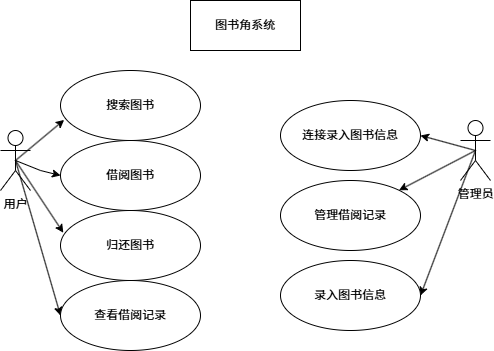

The diagram above was exported from draw.io. Its source (the exported page's mxGraphModel, read from the mxfile embedded in the PNG):
<mxGraphModel dx="1030" dy="510" grid="1" gridSize="10" guides="1" tooltips="1" connect="1" arrows="1" fold="1" page="1" pageScale="1" pageWidth="827" pageHeight="1169" math="0" shadow="0">
  <root>
    <mxCell id="0" />
    <mxCell id="1" parent="0" />
    <mxCell id="NApxJG-7I9n_vimp6gEc-14" edge="1" parent="1" source="NApxJG-7I9n_vimp6gEc-1" style="edgeStyle=none;rounded=0;orthogonalLoop=1;jettySize=auto;html=1;exitX=0.5;exitY=0.5;exitDx=0;exitDy=0;exitPerimeter=0;" target="NApxJG-7I9n_vimp6gEc-8">
      <mxGeometry relative="1" as="geometry">
        <Array as="points">
          <mxPoint x="220" y="210" />
          <mxPoint x="240" y="215" />
        </Array>
      </mxGeometry>
    </mxCell>
    <mxCell id="NApxJG-7I9n_vimp6gEc-25" edge="1" parent="1" source="NApxJG-7I9n_vimp6gEc-1" style="edgeStyle=none;rounded=0;orthogonalLoop=1;jettySize=auto;html=1;exitX=0.5;exitY=0.5;exitDx=0;exitDy=0;exitPerimeter=0;entryX=0;entryY=0.5;entryDx=0;entryDy=0;" target="NApxJG-7I9n_vimp6gEc-10">
      <mxGeometry relative="1" as="geometry" />
    </mxCell>
    <mxCell id="NApxJG-7I9n_vimp6gEc-1" parent="1" style="shape=umlActor;verticalLabelPosition=bottom;verticalAlign=top;html=1;outlineConnect=0;" value="用户" vertex="1">
      <mxGeometry height="60" width="30" x="180" y="170" as="geometry" />
    </mxCell>
    <mxCell id="NApxJG-7I9n_vimp6gEc-20" edge="1" parent="1" source="NApxJG-7I9n_vimp6gEc-2" style="edgeStyle=none;rounded=0;orthogonalLoop=1;jettySize=auto;html=1;exitX=0.5;exitY=0.5;exitDx=0;exitDy=0;exitPerimeter=0;entryX=1;entryY=0.5;entryDx=0;entryDy=0;" target="NApxJG-7I9n_vimp6gEc-19">
      <mxGeometry relative="1" as="geometry" />
    </mxCell>
    <mxCell id="NApxJG-7I9n_vimp6gEc-22" edge="1" parent="1" source="NApxJG-7I9n_vimp6gEc-2" style="edgeStyle=none;rounded=0;orthogonalLoop=1;jettySize=auto;html=1;exitX=0.5;exitY=0.5;exitDx=0;exitDy=0;exitPerimeter=0;" target="NApxJG-7I9n_vimp6gEc-21">
      <mxGeometry relative="1" as="geometry" />
    </mxCell>
    <mxCell id="NApxJG-7I9n_vimp6gEc-27" edge="1" parent="1" source="NApxJG-7I9n_vimp6gEc-2" style="edgeStyle=none;rounded=0;orthogonalLoop=1;jettySize=auto;html=1;exitX=0.5;exitY=0.5;exitDx=0;exitDy=0;exitPerimeter=0;entryX=1;entryY=0.5;entryDx=0;entryDy=0;" target="NApxJG-7I9n_vimp6gEc-26">
      <mxGeometry relative="1" as="geometry" />
    </mxCell>
    <mxCell id="NApxJG-7I9n_vimp6gEc-2" parent="1" style="shape=umlActor;verticalLabelPosition=bottom;verticalAlign=top;html=1;outlineConnect=0;" value="管理员" vertex="1">
      <mxGeometry height="60" width="30" x="640" y="160" as="geometry" />
    </mxCell>
    <mxCell id="NApxJG-7I9n_vimp6gEc-6" parent="1" style="ellipse;whiteSpace=wrap;html=1;" value="搜索图书" vertex="1">
      <mxGeometry height="70" width="140" x="240" y="110" as="geometry" />
    </mxCell>
    <mxCell id="NApxJG-7I9n_vimp6gEc-8" parent="1" style="ellipse;whiteSpace=wrap;html=1;" value="借阅图书" vertex="1">
      <mxGeometry height="70" width="140" x="240" y="180" as="geometry" />
    </mxCell>
    <mxCell id="NApxJG-7I9n_vimp6gEc-9" parent="1" style="ellipse;whiteSpace=wrap;html=1;" value="归还图书" vertex="1">
      <mxGeometry height="70" width="140" x="240" y="250" as="geometry" />
    </mxCell>
    <mxCell id="NApxJG-7I9n_vimp6gEc-10" parent="1" style="ellipse;whiteSpace=wrap;html=1;" value="&lt;p dir=&quot;auto&quot; style=&quot;white-space-collapse: preserve;&quot;&gt;查看借阅记录&lt;/p&gt;" vertex="1">
      <mxGeometry height="70" width="140" x="240" y="320" as="geometry" />
    </mxCell>
    <mxCell id="NApxJG-7I9n_vimp6gEc-19" parent="1" style="ellipse;whiteSpace=wrap;html=1;" value="&lt;p dir=&quot;auto&quot; style=&quot;white-space-collapse: preserve;&quot;&gt;连接录入图书信息&lt;/p&gt;" vertex="1">
      <mxGeometry height="70" width="140" x="460" y="140" as="geometry" />
    </mxCell>
    <mxCell id="NApxJG-7I9n_vimp6gEc-21" parent="1" style="ellipse;whiteSpace=wrap;html=1;" value="&lt;p dir=&quot;auto&quot; style=&quot;white-space-collapse: preserve;&quot;&gt;管理借阅记录&lt;/p&gt;" vertex="1">
      <mxGeometry height="70" width="140" x="460" y="220" as="geometry" />
    </mxCell>
    <mxCell id="NApxJG-7I9n_vimp6gEc-23" edge="1" parent="1" source="NApxJG-7I9n_vimp6gEc-1" style="edgeStyle=none;rounded=0;orthogonalLoop=1;jettySize=auto;html=1;exitX=0.5;exitY=0.5;exitDx=0;exitDy=0;exitPerimeter=0;entryX=0.026;entryY=0.706;entryDx=0;entryDy=0;entryPerimeter=0;" target="NApxJG-7I9n_vimp6gEc-6">
      <mxGeometry relative="1" as="geometry" />
    </mxCell>
    <mxCell id="NApxJG-7I9n_vimp6gEc-24" edge="1" parent="1" source="NApxJG-7I9n_vimp6gEc-1" style="edgeStyle=none;rounded=0;orthogonalLoop=1;jettySize=auto;html=1;exitX=0.5;exitY=0.5;exitDx=0;exitDy=0;exitPerimeter=0;entryX=0.02;entryY=0.317;entryDx=0;entryDy=0;entryPerimeter=0;" target="NApxJG-7I9n_vimp6gEc-9">
      <mxGeometry relative="1" as="geometry" />
    </mxCell>
    <mxCell id="NApxJG-7I9n_vimp6gEc-26" parent="1" style="ellipse;whiteSpace=wrap;html=1;" value="&lt;p dir=&quot;auto&quot; style=&quot;white-space-collapse: preserve;&quot;&gt;录入图书信息&lt;/p&gt;" vertex="1">
      <mxGeometry height="70" width="140" x="460" y="300" as="geometry" />
    </mxCell>
    <mxCell id="NApxJG-7I9n_vimp6gEc-28" parent="1" style="html=1;whiteSpace=wrap;" value="图书角系统" vertex="1">
      <mxGeometry height="50" width="110" x="370" y="40" as="geometry" />
    </mxCell>
  </root>
</mxGraphModel>